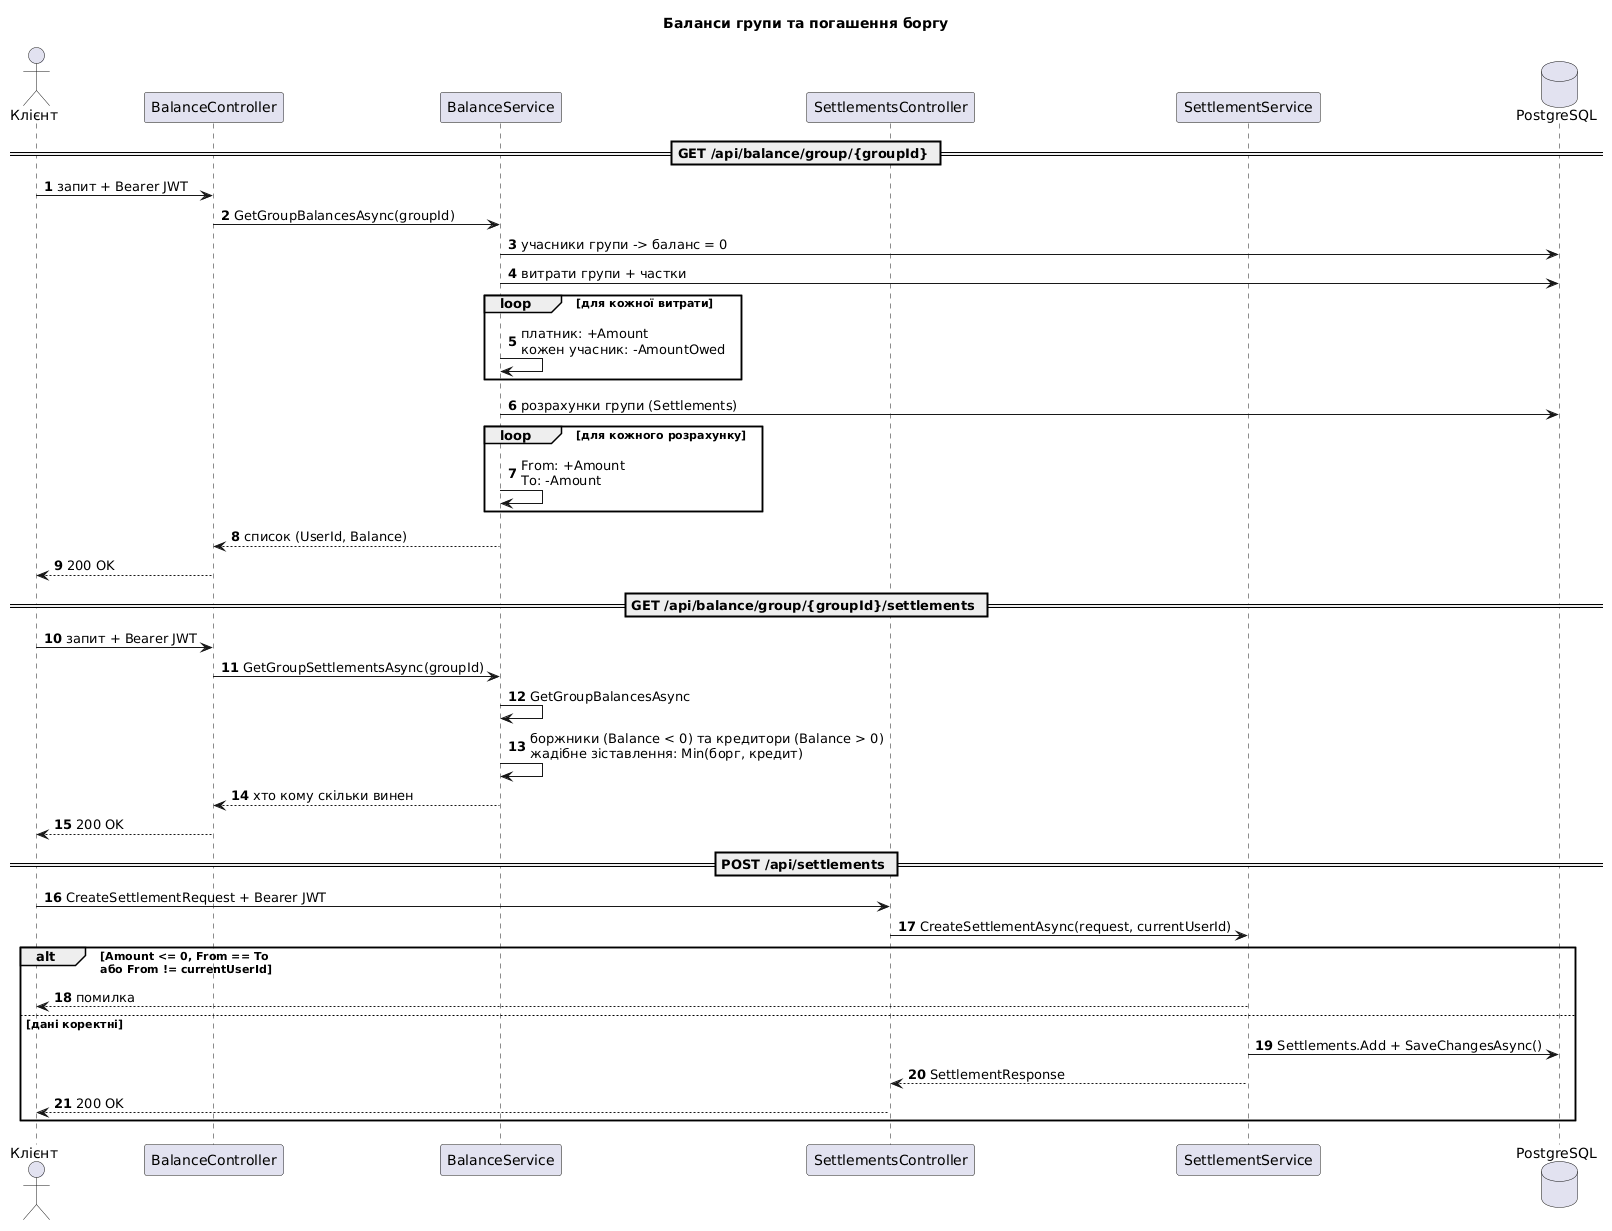

The diagram above was rendered by PlantUML. Its source (embedded in the PNG):
@startuml
title Баланси групи та погашення боргу
autonumber
actor Клієнт as C
participant "BalanceController" as BC
participant "BalanceService" as BS
participant "SettlementsController" as SC
participant "SettlementService" as SS
database "PostgreSQL" as DB

== GET /api/balance/group/{groupId} ==
C -> BC : запит + Bearer JWT
BC -> BS : GetGroupBalancesAsync(groupId)
BS -> DB : учасники групи -> баланс = 0
BS -> DB : витрати групи + частки
loop для кожної витрати
  BS -> BS : платник: +Amount\nкожен учасник: -AmountOwed
end
BS -> DB : розрахунки групи (Settlements)
loop для кожного розрахунку
  BS -> BS : From: +Amount\nTo: -Amount
end
BS --> BC : список (UserId, Balance)
BC --> C : 200 OK

== GET /api/balance/group/{groupId}/settlements ==
C -> BC : запит + Bearer JWT
BC -> BS : GetGroupSettlementsAsync(groupId)
BS -> BS : GetGroupBalancesAsync
BS -> BS : боржники (Balance < 0) та кредитори (Balance > 0)\nжадібне зіставлення: Min(борг, кредит)
BS --> BC : хто кому скільки винен
BC --> C : 200 OK

== POST /api/settlements ==
C -> SC : CreateSettlementRequest + Bearer JWT
SC -> SS : CreateSettlementAsync(request, currentUserId)
alt Amount <= 0, From == To\nабо From != currentUserId
  SS --> C : помилка
else дані коректні
  SS -> DB : Settlements.Add + SaveChangesAsync()
  SS --> SC : SettlementResponse
  SC --> C : 200 OK
end
@enduml